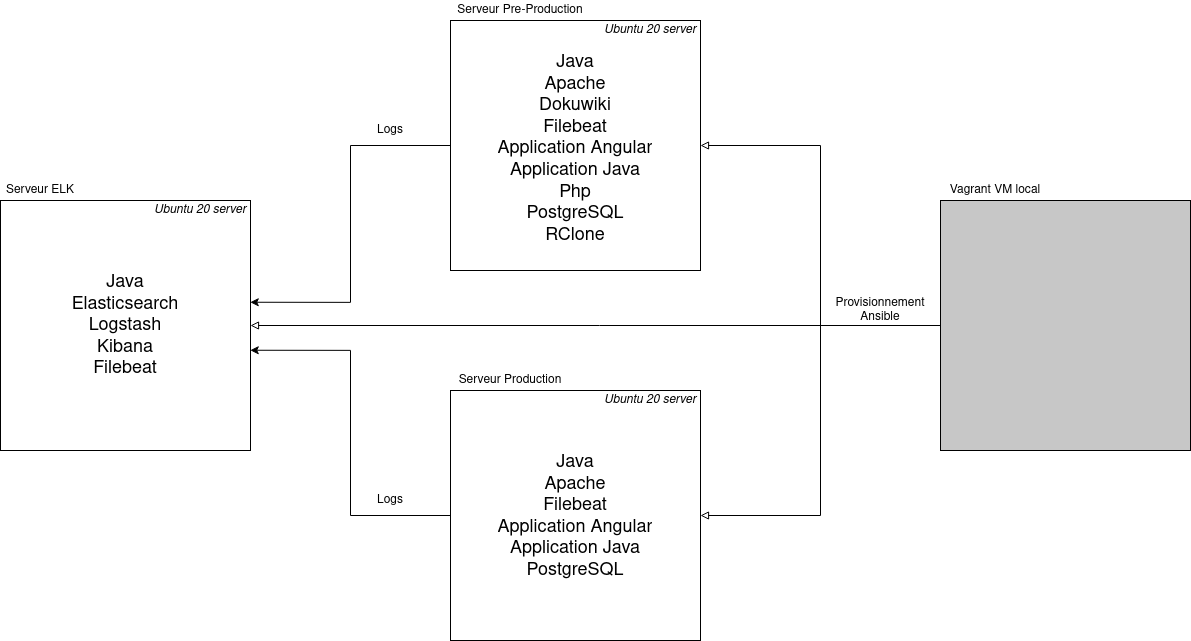

The diagram above was exported from draw.io. Its source (the exported page's mxGraphModel, read from the mxfile embedded in the PNG):
<mxGraphModel dx="2031" dy="909" grid="1" gridSize="10" guides="1" tooltips="1" connect="1" arrows="1" fold="1" page="1" pageScale="1" pageWidth="827" pageHeight="1169" math="0" shadow="0">
  <root>
    <mxCell id="0" />
    <mxCell id="1" parent="0" />
    <mxCell id="P80s46vibd2hcOIdvHGj-1" value="" style="whiteSpace=wrap;html=1;aspect=fixed;fillColor=none;" vertex="1" parent="1">
      <mxGeometry x="60" y="230" width="250" height="250" as="geometry" />
    </mxCell>
    <mxCell id="P80s46vibd2hcOIdvHGj-13" style="edgeStyle=orthogonalEdgeStyle;rounded=0;orthogonalLoop=1;jettySize=auto;html=1;exitX=0;exitY=0.5;exitDx=0;exitDy=0;entryX=0.999;entryY=0.599;entryDx=0;entryDy=0;entryPerimeter=0;" edge="1" parent="1" source="P80s46vibd2hcOIdvHGj-4" target="P80s46vibd2hcOIdvHGj-1">
      <mxGeometry relative="1" as="geometry" />
    </mxCell>
    <mxCell id="P80s46vibd2hcOIdvHGj-4" value="" style="whiteSpace=wrap;html=1;aspect=fixed;fillColor=none;" vertex="1" parent="1">
      <mxGeometry x="510" y="420" width="250" height="250" as="geometry" />
    </mxCell>
    <mxCell id="P80s46vibd2hcOIdvHGj-12" style="edgeStyle=orthogonalEdgeStyle;rounded=0;orthogonalLoop=1;jettySize=auto;html=1;exitX=0;exitY=0.5;exitDx=0;exitDy=0;entryX=0.999;entryY=0.407;entryDx=0;entryDy=0;entryPerimeter=0;" edge="1" parent="1" source="P80s46vibd2hcOIdvHGj-5" target="P80s46vibd2hcOIdvHGj-1">
      <mxGeometry relative="1" as="geometry" />
    </mxCell>
    <mxCell id="P80s46vibd2hcOIdvHGj-5" value="" style="whiteSpace=wrap;html=1;aspect=fixed;fillColor=none;" vertex="1" parent="1">
      <mxGeometry x="510" y="50" width="250" height="250" as="geometry" />
    </mxCell>
    <mxCell id="P80s46vibd2hcOIdvHGj-6" value="Serveur ELK" style="text;html=1;strokeColor=none;fillColor=none;align=center;verticalAlign=middle;whiteSpace=wrap;rounded=0;" vertex="1" parent="1">
      <mxGeometry x="60" y="210" width="80" height="20" as="geometry" />
    </mxCell>
    <mxCell id="P80s46vibd2hcOIdvHGj-7" value="Serveur Pre-Production" style="text;html=1;strokeColor=none;fillColor=none;align=center;verticalAlign=middle;whiteSpace=wrap;rounded=0;" vertex="1" parent="1">
      <mxGeometry x="510" y="30" width="140" height="20" as="geometry" />
    </mxCell>
    <mxCell id="P80s46vibd2hcOIdvHGj-8" value="&lt;div&gt;Serveur Production&lt;/div&gt;" style="text;html=1;strokeColor=none;fillColor=none;align=center;verticalAlign=middle;whiteSpace=wrap;rounded=0;" vertex="1" parent="1">
      <mxGeometry x="510" y="400" width="120" height="20" as="geometry" />
    </mxCell>
    <mxCell id="P80s46vibd2hcOIdvHGj-9" value="&lt;div style=&quot;font-size: 18px&quot;&gt;&lt;font style=&quot;font-size: 18px&quot;&gt;&lt;br&gt;&lt;/font&gt;&lt;/div&gt;&lt;div style=&quot;font-size: 18px&quot;&gt;&lt;font style=&quot;font-size: 18px&quot;&gt;Java&lt;/font&gt;&lt;/div&gt;&lt;div style=&quot;font-size: 18px&quot;&gt;&lt;font style=&quot;font-size: 18px&quot;&gt;Apache&lt;/font&gt;&lt;/div&gt;&lt;div style=&quot;font-size: 18px&quot;&gt;&lt;font style=&quot;font-size: 18px&quot;&gt;Dokuwiki&lt;/font&gt;&lt;/div&gt;&lt;div style=&quot;font-size: 18px&quot;&gt;&lt;font style=&quot;font-size: 18px&quot;&gt;Filebeat&lt;/font&gt;&lt;/div&gt;&lt;div style=&quot;font-size: 18px&quot;&gt;&lt;font style=&quot;font-size: 18px&quot;&gt;Application Angular&lt;/font&gt;&lt;/div&gt;&lt;div style=&quot;font-size: 18px&quot;&gt;&lt;font style=&quot;font-size: 18px&quot;&gt;Application Java&lt;/font&gt;&lt;/div&gt;&lt;div style=&quot;font-size: 18px&quot;&gt;&lt;font style=&quot;font-size: 18px&quot;&gt;Php&lt;/font&gt;&lt;/div&gt;&lt;div style=&quot;font-size: 18px&quot;&gt;&lt;font style=&quot;font-size: 18px&quot;&gt;PostgreSQL&lt;br&gt;&lt;/font&gt;&lt;/div&gt;&lt;div style=&quot;font-size: 18px&quot;&gt;&lt;font style=&quot;font-size: 18px&quot;&gt;RClone&lt;br&gt;&lt;/font&gt;&lt;/div&gt;" style="text;html=1;strokeColor=none;fillColor=none;spacing=5;spacingTop=-20;whiteSpace=wrap;overflow=hidden;rounded=0;align=center;" vertex="1" parent="1">
      <mxGeometry x="540" y="70" width="190" height="210" as="geometry" />
    </mxCell>
    <mxCell id="P80s46vibd2hcOIdvHGj-10" value="&lt;div style=&quot;font-size: 18px&quot;&gt;&lt;font style=&quot;font-size: 18px&quot;&gt;&lt;br&gt;&lt;/font&gt;&lt;/div&gt;&lt;div style=&quot;font-size: 18px&quot;&gt;&lt;font style=&quot;font-size: 18px&quot;&gt;Java&lt;/font&gt;&lt;/div&gt;&lt;div style=&quot;font-size: 18px&quot;&gt;&lt;font style=&quot;font-size: 18px&quot;&gt;Apache&lt;/font&gt;&lt;/div&gt;&lt;div style=&quot;font-size: 18px&quot;&gt;&lt;font style=&quot;font-size: 18px&quot;&gt;Filebeat&lt;/font&gt;&lt;/div&gt;&lt;div style=&quot;font-size: 18px&quot;&gt;&lt;font style=&quot;font-size: 18px&quot;&gt;Application Angular&lt;/font&gt;&lt;/div&gt;&lt;div style=&quot;font-size: 18px&quot;&gt;&lt;font style=&quot;font-size: 18px&quot;&gt;Application Java&lt;/font&gt;&lt;/div&gt;&lt;div style=&quot;font-size: 18px&quot;&gt;&lt;font style=&quot;font-size: 18px&quot;&gt;PostgreSQL&lt;br&gt;&lt;/font&gt;&lt;/div&gt;" style="text;html=1;strokeColor=none;fillColor=none;spacing=5;spacingTop=-20;whiteSpace=wrap;overflow=hidden;rounded=0;align=center;" vertex="1" parent="1">
      <mxGeometry x="540" y="470" width="190" height="150" as="geometry" />
    </mxCell>
    <mxCell id="P80s46vibd2hcOIdvHGj-11" value="&lt;div style=&quot;font-size: 18px&quot;&gt;&lt;font style=&quot;font-size: 18px&quot;&gt;&lt;br&gt;&lt;/font&gt;&lt;/div&gt;&lt;div style=&quot;font-size: 18px&quot;&gt;&lt;font style=&quot;font-size: 18px&quot;&gt;Java&lt;/font&gt;&lt;/div&gt;&lt;div style=&quot;font-size: 18px&quot;&gt;&lt;font style=&quot;font-size: 18px&quot;&gt;Elasticsearch&lt;/font&gt;&lt;/div&gt;&lt;div style=&quot;font-size: 18px&quot;&gt;&lt;font style=&quot;font-size: 18px&quot;&gt;Logstash&lt;/font&gt;&lt;/div&gt;&lt;div style=&quot;font-size: 18px&quot;&gt;&lt;font style=&quot;font-size: 18px&quot;&gt;Kibana&lt;/font&gt;&lt;/div&gt;&lt;div style=&quot;font-size: 18px&quot;&gt;&lt;font style=&quot;font-size: 18px&quot;&gt;Filebeat&lt;/font&gt;&lt;/div&gt;" style="text;html=1;strokeColor=none;fillColor=none;spacing=5;spacingTop=-20;whiteSpace=wrap;overflow=hidden;rounded=0;align=center;" vertex="1" parent="1">
      <mxGeometry x="90" y="290" width="190" height="130" as="geometry" />
    </mxCell>
    <mxCell id="P80s46vibd2hcOIdvHGj-14" value="Logs" style="text;html=1;strokeColor=none;fillColor=none;align=center;verticalAlign=middle;whiteSpace=wrap;rounded=0;" vertex="1" parent="1">
      <mxGeometry x="430" y="150" width="40" height="20" as="geometry" />
    </mxCell>
    <mxCell id="P80s46vibd2hcOIdvHGj-15" value="Logs" style="text;html=1;strokeColor=none;fillColor=none;align=center;verticalAlign=middle;whiteSpace=wrap;rounded=0;" vertex="1" parent="1">
      <mxGeometry x="430" y="520" width="40" height="20" as="geometry" />
    </mxCell>
    <mxCell id="P80s46vibd2hcOIdvHGj-18" style="edgeStyle=orthogonalEdgeStyle;rounded=0;orthogonalLoop=1;jettySize=auto;html=1;exitX=0;exitY=0.5;exitDx=0;exitDy=0;entryX=1;entryY=0.5;entryDx=0;entryDy=0;endArrow=block;endFill=0;" edge="1" parent="1" source="P80s46vibd2hcOIdvHGj-16" target="P80s46vibd2hcOIdvHGj-1">
      <mxGeometry relative="1" as="geometry" />
    </mxCell>
    <mxCell id="P80s46vibd2hcOIdvHGj-19" style="edgeStyle=orthogonalEdgeStyle;rounded=0;orthogonalLoop=1;jettySize=auto;html=1;exitX=0;exitY=0.5;exitDx=0;exitDy=0;entryX=1;entryY=0.5;entryDx=0;entryDy=0;endArrow=block;endFill=0;" edge="1" parent="1" source="P80s46vibd2hcOIdvHGj-16" target="P80s46vibd2hcOIdvHGj-5">
      <mxGeometry relative="1" as="geometry" />
    </mxCell>
    <mxCell id="P80s46vibd2hcOIdvHGj-20" style="edgeStyle=orthogonalEdgeStyle;rounded=0;orthogonalLoop=1;jettySize=auto;html=1;exitX=0;exitY=0.5;exitDx=0;exitDy=0;entryX=1;entryY=0.5;entryDx=0;entryDy=0;endArrow=block;endFill=0;" edge="1" parent="1" source="P80s46vibd2hcOIdvHGj-16" target="P80s46vibd2hcOIdvHGj-4">
      <mxGeometry relative="1" as="geometry" />
    </mxCell>
    <mxCell id="P80s46vibd2hcOIdvHGj-16" value="" style="whiteSpace=wrap;html=1;aspect=fixed;fillColor=#C7C7C7;" vertex="1" parent="1">
      <mxGeometry x="1000" y="230" width="250" height="250" as="geometry" />
    </mxCell>
    <mxCell id="P80s46vibd2hcOIdvHGj-17" value="Vagrant VM local" style="text;html=1;strokeColor=none;fillColor=none;align=center;verticalAlign=middle;whiteSpace=wrap;rounded=0;" vertex="1" parent="1">
      <mxGeometry x="1000" y="210" width="110" height="20" as="geometry" />
    </mxCell>
    <mxCell id="P80s46vibd2hcOIdvHGj-21" value="Provisionnement Ansible" style="text;html=1;strokeColor=none;fillColor=none;align=center;verticalAlign=middle;whiteSpace=wrap;rounded=0;" vertex="1" parent="1">
      <mxGeometry x="890" y="330" width="100" height="20" as="geometry" />
    </mxCell>
    <mxCell id="P80s46vibd2hcOIdvHGj-22" value="Ubuntu 20 server" style="text;html=1;strokeColor=none;fillColor=none;align=center;verticalAlign=middle;whiteSpace=wrap;rounded=0;fontStyle=2" vertex="1" parent="1">
      <mxGeometry x="210" y="230" width="100" height="20" as="geometry" />
    </mxCell>
    <mxCell id="P80s46vibd2hcOIdvHGj-23" value="Ubuntu 20 server" style="text;html=1;strokeColor=none;fillColor=none;align=center;verticalAlign=middle;whiteSpace=wrap;rounded=0;fontStyle=2" vertex="1" parent="1">
      <mxGeometry x="660" y="50" width="100" height="20" as="geometry" />
    </mxCell>
    <mxCell id="P80s46vibd2hcOIdvHGj-24" value="Ubuntu 20 server" style="text;html=1;strokeColor=none;fillColor=none;align=center;verticalAlign=middle;whiteSpace=wrap;rounded=0;fontStyle=2" vertex="1" parent="1">
      <mxGeometry x="660" y="420" width="100" height="20" as="geometry" />
    </mxCell>
  </root>
</mxGraphModel>